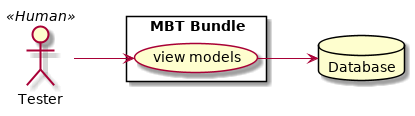

The diagram above was rendered by PlantUML. Its source (embedded in the PNG):
@startuml

left to right direction
skinparam packageStyle rectangle

actor Tester as tester << Human >>
database Database as database

rectangle "MBT Bundle" {
  tester --> (view models)
  (view models) --> database
}

@enduml